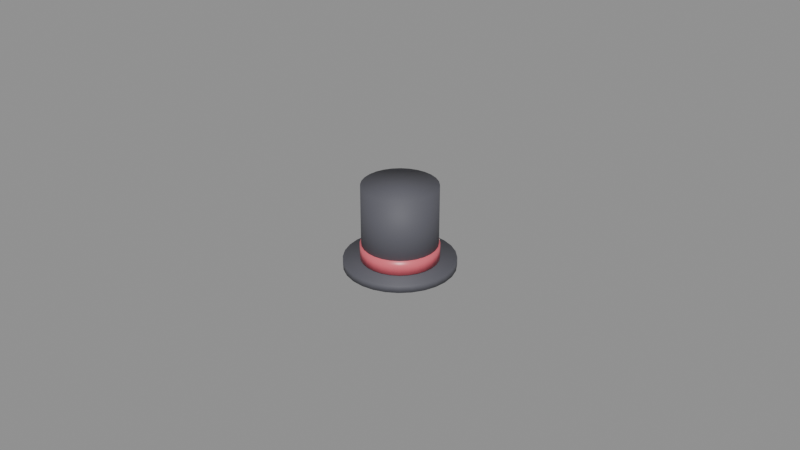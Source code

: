 # Source: costume_top_hat.blend  (saved by Blender 5.2.45; exported with 4.5.12 LTS)
import bpy
from mathutils import Matrix  # noqa: F401  (used for matrix-valued properties, if any)

bpy.ops.wm.read_factory_settings(use_empty=True)
scene = bpy.context.scene
scene.name = 'Scene'

# ---- materials (node trees are filled in below, after node groups)
mat_mat_tophat_felt = bpy.data.materials.new('mat_tophat_felt')
mat_mat_tophat_felt.diffuse_color = (0.1, 0.1, 0.12, 1.0)
mat_mat_tophat_ribbon = bpy.data.materials.new('mat_tophat_ribbon')
mat_mat_tophat_ribbon.diffuse_color = (0.78, 0.14, 0.18, 1.0)

# ---- material node trees
mat_mat_tophat_felt.use_nodes = True; mat_mat_tophat_felt.node_tree.nodes.clear()
_N = mat_mat_tophat_felt.node_tree.nodes; _L = mat_mat_tophat_felt.node_tree.links
n0 = _N.new('ShaderNodeBsdfPrincipled'); n0.name = 'Principled BSDF'; n0.location = (-200, 100)
n0.inputs[0].default_value = (0.1, 0.1, 0.12, 1.0)
n0.inputs[2].default_value = 0.65
n0.inputs[10].default_value = 0.005
n1 = _N.new('ShaderNodeOutputMaterial'); n1.name = 'Material Output'; n1.location = (200, 100)
_L.new(n0.outputs[0], n1.inputs[0])
n1.is_active_output = True
mat_mat_tophat_ribbon.use_nodes = True; mat_mat_tophat_ribbon.node_tree.nodes.clear()
_N = mat_mat_tophat_ribbon.node_tree.nodes; _L = mat_mat_tophat_ribbon.node_tree.links
n0 = _N.new('ShaderNodeBsdfPrincipled'); n0.name = 'Principled BSDF'; n0.location = (-200, 100)
n0.inputs[0].default_value = (0.78, 0.14, 0.18, 1.0)
n0.inputs[2].default_value = 0.35
n0.inputs[10].default_value = 0.005
n1 = _N.new('ShaderNodeOutputMaterial'); n1.name = 'Material Output'; n1.location = (200, 100)
_L.new(n0.outputs[0], n1.inputs[0])
n1.is_active_output = True

# ---- meshes
me_cylinder = bpy.data.meshes.new('Cylinder')
me_cylinder.from_pydata([(0.0, 0.017, -0.00125), (0.0, 0.017, 0.00125), (0.003783, 0.01657, -0.00125), (0.003783, 0.01657, 0.00125), (0.007376, 0.01532, -0.00125), (0.007376, 0.01532, 0.00125), (0.0106, 0.01329, -0.00125), (0.0106, 0.01329, 0.00125), (0.01329, 0.0106, -0.00125), (0.01329, 0.0106, 0.00125), (0.01532, 0.007376, -0.00125), (0.01532, 0.007376, 0.00125), (0.01657, 0.003783, -0.00125), (0.01657, 0.003783, 0.00125), (0.017, 0.0, -0.00125), (0.017, 0.0, 0.00125), (0.01657, -0.003783, -0.00125), (0.01657, -0.003783, 0.00125), (0.01532, -0.007376, -0.00125), (0.01532, -0.007376, 0.00125), (0.01329, -0.0106, -0.00125), (0.01329, -0.0106, 0.00125), (0.0106, -0.01329, -0.00125), (0.0106, -0.01329, 0.00125), (0.007376, -0.01532, -0.00125), (0.007376, -0.01532, 0.00125), (0.003783, -0.01657, -0.00125), (0.003783, -0.01657, 0.00125), (0.0, -0.017, -0.00125), (0.0, -0.017, 0.00125), (-0.003783, -0.01657, -0.00125), (-0.003783, -0.01657, 0.00125), (-0.007376, -0.01532, -0.00125), (-0.007376, -0.01532, 0.00125), (-0.0106, -0.01329, -0.00125), (-0.0106, -0.01329, 0.00125), (-0.01329, -0.0106, -0.00125), (-0.01329, -0.0106, 0.00125), (-0.01532, -0.007376, -0.00125), (-0.01532, -0.007376, 0.00125), (-0.01657, -0.003783, -0.00125), (-0.01657, -0.003783, 0.00125), (-0.017, 0.0, -0.00125), (-0.017, 0.0, 0.00125), (-0.01657, 0.003783, -0.00125), (-0.01657, 0.003783, 0.00125), (-0.01532, 0.007376, -0.00125), (-0.01532, 0.007376, 0.00125), (-0.01329, 0.0106, -0.00125), (-0.01329, 0.0106, 0.00125), (-0.0106, 0.01329, -0.00125), (-0.0106, 0.01329, 0.00125), (-0.007376, 0.01532, -0.00125), (-0.007376, 0.01532, 0.00125), (-0.003783, 0.01657, -0.00125), (-0.003783, 0.01657, 0.00125)], [], [(0, 1, 3, 2), (2, 3, 5, 4), (4, 5, 7, 6), (6, 7, 9, 8), (8, 9, 11, 10), (10, 11, 13, 12), (12, 13, 15, 14), (14, 15, 17, 16), (16, 17, 19, 18), (18, 19, 21, 20), (20, 21, 23, 22), (22, 23, 25, 24), (24, 25, 27, 26), (26, 27, 29, 28), (28, 29, 31, 30), (30, 31, 33, 32), (32, 33, 35, 34), (34, 35, 37, 36), (36, 37, 39, 38), (38, 39, 41, 40), (40, 41, 43, 42), (42, 43, 45, 44), (44, 45, 47, 46), (46, 47, 49, 48), (48, 49, 51, 50), (50, 51, 53, 52), (3, 1, 55, 53, 51, 49, 47, 45, 43, 41, 39, 37, 35, 33, 31, 29, 27, 25, 23, 21, 19, 17, 15, 13, 11, 9, 7, 5), (52, 53, 55, 54), (54, 55, 1, 0), (0, 2, 4, 6, 8, 10, 12, 14, 16, 18, 20, 22, 24, 26, 28, 30, 32, 34, 36, 38, 40, 42, 44, 46, 48, 50, 52, 54)])
me_cylinder.polygons.foreach_set('use_smooth', [True] * 30)
_uv = me_cylinder.uv_layers.new(name='UVMap')
_uv.uv.foreach_set('vector', [0.5818, 0.5748, 0.5452, 0.5748, 0.5452, 0.5205, 0.5818, 0.5205, 0.5818, 0.5205, 0.5452, 0.5205, 0.5452, 0.4648, 0.5818, 0.4648, 0.5818, 0.4648, 0.5452, 0.4648, 0.5452, 0.4105, 0.5818, 0.4105, 0.5818, 0.4105, 0.5452, 0.4105, 0.5452, 0.3603, 0.5818, 0.3603, 0.5395, 0.3546, 0.5029, 0.3546, 0.5029, 0.311, 0.5395, 0.311, 0.5395, 0.311, 0.5029, 0.311, 0.5029, 0.2609, 0.5395, 0.2609, 0.5395, 0.2609, 0.5029, 0.2609, 0.5029, 0.2066, 0.5395, 0.2066, 0.5395, 0.2066, 0.5029, 0.2066, 0.5029, 0.1509, 0.5395, 0.1509, 0.5395, 0.1509, 0.5029, 0.1509, 0.5029, 0.09659, 0.5395, 0.09659, 0.5395, 0.09659, 0.5029, 0.09659, 0.5029, 0.04642, 0.5395, 0.04642, 0.5395, 0.04642, 0.5029, 0.04642, 0.5029, 0.002881, 0.5395, 0.002881, 0.5395, 0.712, 0.5029, 0.712, 0.5029, 0.6685, 0.5395, 0.6685, 0.5395, 0.6685, 0.5029, 0.6685, 0.5029, 0.6183, 0.5395, 0.6183, 0.5395, 0.6183, 0.5029, 0.6183, 0.5029, 0.564, 0.5395, 0.564, 0.5395, 0.564, 0.5029, 0.564, 0.5029, 0.5083, 0.5395, 0.5083, 0.5395, 0.5083, 0.5029, 0.5083, 0.5029, 0.454, 0.5395, 0.454, 0.5395, 0.454, 0.5029, 0.454, 0.5029, 0.4039, 0.5395, 0.4039, 0.5395, 0.4039, 0.5029, 0.4039, 0.5029, 0.3603, 0.5395, 0.3603, 0.5818, 0.3546, 0.5452, 0.3546, 0.5452, 0.311, 0.5818, 0.311, 0.5818, 0.311, 0.5452, 0.311, 0.5452, 0.2609, 0.5818, 0.2609, 0.5818, 0.2609, 0.5452, 0.2609, 0.5452, 0.2066, 0.5818, 0.2066, 0.5818, 0.2066, 0.5452, 0.2066, 0.5452, 0.1509, 0.5818, 0.1509, 0.5818, 0.1509, 0.5452, 0.1509, 0.5452, 0.09659, 0.5818, 0.09659, 0.5818, 0.09659, 0.5452, 0.09659, 0.5452, 0.04642, 0.5818, 0.04642, 0.5818, 0.04642, 0.5452, 0.04642, 0.5452, 0.002881, 0.5818, 0.002881, 0.5818, 0.7032, 0.5452, 0.7032, 0.5452, 0.6685, 0.5818, 0.6685, 0.07416, 0.4258, 0.03943, 0.3823, 0.01527, 0.3321, 0.002881, 0.2778, 0.002881, 0.2222, 0.01527, 0.1679, 0.03943, 0.1177, 0.07416, 0.07416, 0.1177, 0.03943, 0.1679, 0.01527, 0.2222, 0.002881, 0.2778, 0.002881, 0.3321, 0.01527, 0.3823, 0.03943, 0.4258, 0.07416, 0.4606, 0.1177, 0.4847, 0.1679, 0.4971, 0.2222, 0.4971, 0.2778, 0.4847, 0.3321, 0.4606, 0.3823, 0.4258, 0.4258, 0.3823, 0.4606, 0.3321, 0.4847, 0.2778, 0.4971, 0.2222, 0.4971, 0.1679, 0.4847, 0.1177, 0.4606, 0.5818, 0.6685, 0.5452, 0.6685, 0.5452, 0.6249, 0.5818, 0.6249, 0.5818, 0.6249, 0.5452, 0.6249, 0.5452, 0.5748, 0.5818, 0.5748, 0.03943, 0.8823, 0.01527, 0.8321, 0.002881, 0.7778, 0.002881, 0.7222, 0.01527, 0.6679, 0.03943, 0.6177, 0.07416, 0.5742, 0.1177, 0.5394, 0.1679, 0.5153, 0.2222, 0.5029, 0.2778, 0.5029, 0.3321, 0.5153, 0.3823, 0.5394, 0.4258, 0.5742, 0.4606, 0.6177, 0.4847, 0.6679, 0.4971, 0.7222, 0.4971, 0.7778, 0.4847, 0.8321, 0.4606, 0.8823, 0.4258, 0.9258, 0.3823, 0.9606, 0.3321, 0.9847, 0.2778, 0.9971, 0.2222, 0.9971, 0.1679, 0.9847, 0.1177, 0.9606, 0.07416, 0.9258])
me_cylinder.materials.append(mat_mat_tophat_felt)
me_cylinder.update()
me_cylinder_001 = bpy.data.meshes.new('Cylinder.001')
me_cylinder_001.from_pydata([(0.0, 0.0115, -0.012), (0.0, 0.0115, 0.012), (0.002559, 0.01121, -0.012), (0.002559, 0.01121, 0.012), (0.00499, 0.01036, -0.012), (0.00499, 0.01036, 0.012), (0.00717, 0.008991, -0.012), (0.00717, 0.008991, 0.012), (0.008991, 0.00717, -0.012), (0.008991, 0.00717, 0.012), (0.01036, 0.00499, -0.012), (0.01036, 0.00499, 0.012), (0.01121, 0.002559, -0.012), (0.01121, 0.002559, 0.012), (0.0115, 0.0, -0.012), (0.0115, 0.0, 0.012), (0.01121, -0.002559, -0.012), (0.01121, -0.002559, 0.012), (0.01036, -0.00499, -0.012), (0.01036, -0.00499, 0.012), (0.008991, -0.00717, -0.012), (0.008991, -0.00717, 0.012), (0.00717, -0.008991, -0.012), (0.00717, -0.008991, 0.012), (0.00499, -0.01036, -0.012), (0.00499, -0.01036, 0.012), (0.002559, -0.01121, -0.012), (0.002559, -0.01121, 0.012), (0.0, -0.0115, -0.012), (0.0, -0.0115, 0.012), (-0.002559, -0.01121, -0.012), (-0.002559, -0.01121, 0.012), (-0.00499, -0.01036, -0.012), (-0.00499, -0.01036, 0.012), (-0.00717, -0.008991, -0.012), (-0.00717, -0.008991, 0.012), (-0.008991, -0.00717, -0.012), (-0.008991, -0.00717, 0.012), (-0.01036, -0.00499, -0.012), (-0.01036, -0.00499, 0.012), (-0.01121, -0.002559, -0.012), (-0.01121, -0.002559, 0.012), (-0.0115, 0.0, -0.012), (-0.0115, 0.0, 0.012), (-0.01121, 0.002559, -0.012), (-0.01121, 0.002559, 0.012), (-0.01036, 0.00499, -0.012), (-0.01036, 0.00499, 0.012), (-0.008991, 0.00717, -0.012), (-0.008991, 0.00717, 0.012), (-0.00717, 0.008991, -0.012), (-0.00717, 0.008991, 0.012), (-0.00499, 0.01036, -0.012), (-0.00499, 0.01036, 0.012), (-0.002559, 0.01121, -0.012), (-0.002559, 0.01121, 0.012)], [], [(0, 1, 3, 2), (2, 3, 5, 4), (4, 5, 7, 6), (6, 7, 9, 8), (8, 9, 11, 10), (10, 11, 13, 12), (12, 13, 15, 14), (14, 15, 17, 16), (16, 17, 19, 18), (18, 19, 21, 20), (20, 21, 23, 22), (22, 23, 25, 24), (24, 25, 27, 26), (26, 27, 29, 28), (28, 29, 31, 30), (30, 31, 33, 32), (32, 33, 35, 34), (34, 35, 37, 36), (36, 37, 39, 38), (38, 39, 41, 40), (40, 41, 43, 42), (42, 43, 45, 44), (44, 45, 47, 46), (46, 47, 49, 48), (48, 49, 51, 50), (50, 51, 53, 52), (3, 1, 55, 53, 51, 49, 47, 45, 43, 41, 39, 37, 35, 33, 31, 29, 27, 25, 23, 21, 19, 17, 15, 13, 11, 9, 7, 5), (52, 53, 55, 54), (54, 55, 1, 0), (0, 2, 4, 6, 8, 10, 12, 14, 16, 18, 20, 22, 24, 26, 28, 30, 32, 34, 36, 38, 40, 42, 44, 46, 48, 50, 52, 54)])
me_cylinder_001.polygons.foreach_set('use_smooth', [True] * 30)
_uv = me_cylinder_001.uv_layers.new(name='UVMap')
_uv.uv.foreach_set('vector', [0.2389, 0.9965, 0.2389, 0.6595, 0.2672, 0.6595, 0.2672, 0.9965, 0.2672, 0.9965, 0.2672, 0.6595, 0.2998, 0.6595, 0.2998, 0.9965, 0.2998, 0.9965, 0.2998, 0.6595, 0.335, 0.6595, 0.335, 0.9965, 0.335, 0.9965, 0.335, 0.6595, 0.3712, 0.6595, 0.3712, 0.9965, 0.3712, 0.9965, 0.3712, 0.6595, 0.4064, 0.6595, 0.4064, 0.9965, 0.4064, 0.9965, 0.4064, 0.6595, 0.439, 0.6595, 0.439, 0.9965, 0.439, 0.9965, 0.439, 0.6595, 0.4673, 0.6595, 0.4673, 0.9965, 0.3315, 0.3405, 0.3315, 0.003503, 0.3598, 0.003503, 0.3598, 0.3405, 0.3598, 0.3405, 0.3598, 0.003503, 0.3923, 0.003503, 0.3923, 0.3405, 0.3923, 0.3405, 0.3923, 0.003503, 0.4276, 0.003503, 0.4276, 0.3405, 0.4276, 0.3405, 0.4276, 0.003503, 0.4638, 0.003503, 0.4638, 0.3405, 0.4638, 0.3405, 0.4638, 0.003503, 0.499, 0.003503, 0.499, 0.3405, 0.499, 0.3405, 0.499, 0.003503, 0.5316, 0.003503, 0.5316, 0.3405, 0.5316, 0.3405, 0.5316, 0.003503, 0.5599, 0.003503, 0.5599, 0.3405, 0.5669, 0.3405, 0.5669, 0.003503, 0.5952, 0.003503, 0.5952, 0.3405, 0.5952, 0.3405, 0.5952, 0.003503, 0.6277, 0.003503, 0.6277, 0.3405, 0.6277, 0.3405, 0.6277, 0.003503, 0.663, 0.003503, 0.663, 0.3405, 0.663, 0.3405, 0.663, 0.003503, 0.6992, 0.003503, 0.6992, 0.3405, 0.6992, 0.3405, 0.6992, 0.003503, 0.7344, 0.003503, 0.7344, 0.3405, 0.7344, 0.3405, 0.7344, 0.003503, 0.767, 0.003503, 0.767, 0.3405, 0.767, 0.3405, 0.767, 0.003503, 0.7953, 0.003503, 0.7953, 0.3405, 0.003503, 0.9965, 0.003503, 0.6595, 0.03178, 0.6595, 0.03178, 0.9965, 0.03178, 0.9965, 0.03178, 0.6595, 0.06436, 0.6595, 0.06436, 0.9965, 0.06436, 0.9965, 0.06436, 0.6595, 0.09962, 0.6595, 0.09962, 0.9965, 0.09962, 0.9965, 0.09962, 0.6595, 0.1358, 0.6595, 0.1358, 0.9965, 0.1358, 0.9965, 0.1358, 0.6595, 0.171, 0.6595, 0.171, 0.9965, 0.01155, 0.2173, 0.003503, 0.1821, 0.003503, 0.1459, 0.01155, 0.1106, 0.02724, 0.07806, 0.04979, 0.04979, 0.07806, 0.02724, 0.1106, 0.01155, 0.1459, 0.003503, 0.1821, 0.003503, 0.2173, 0.01155, 0.2499, 0.02724, 0.2782, 0.04979, 0.3007, 0.07806, 0.3164, 0.1106, 0.3245, 0.1459, 0.3245, 0.1821, 0.3164, 0.2173, 0.3007, 0.2499, 0.2782, 0.2782, 0.2499, 0.3007, 0.2173, 0.3164, 0.1821, 0.3245, 0.1459, 0.3245, 0.1106, 0.3164, 0.07806, 0.3007, 0.04979, 0.2782, 0.02724, 0.2499, 0.171, 0.9965, 0.171, 0.6595, 0.2036, 0.6595, 0.2036, 0.9965, 0.2036, 0.9965, 0.2036, 0.6595, 0.2319, 0.6595, 0.2319, 0.9965, 0.003503, 0.51, 0.003503, 0.4739, 0.01155, 0.4386, 0.02724, 0.406, 0.04979, 0.3778, 0.07806, 0.3552, 0.1106, 0.3395, 0.1459, 0.3315, 0.1821, 0.3315, 0.2173, 0.3395, 0.2499, 0.3552, 0.2782, 0.3778, 0.3007, 0.406, 0.3164, 0.4386, 0.3245, 0.4739, 0.3245, 0.51, 0.3164, 0.5453, 0.3007, 0.5779, 0.2782, 0.6062, 0.2499, 0.6287, 0.2173, 0.6444, 0.1821, 0.6524, 0.1459, 0.6524, 0.1106, 0.6444, 0.07806, 0.6287, 0.04979, 0.6062, 0.02724, 0.5779, 0.01155, 0.5453])
me_cylinder_001.materials.append(mat_mat_tophat_felt)
me_cylinder_001.update()
me_cylinder_002 = bpy.data.meshes.new('Cylinder.002')
me_cylinder_002.from_pydata([(0.0, 0.0119, -0.00225), (0.0, 0.0119, 0.00225), (0.002648, 0.0116, -0.00225), (0.002648, 0.0116, 0.00225), (0.005163, 0.01072, -0.00225), (0.005163, 0.01072, 0.00225), (0.00742, 0.009304, -0.00225), (0.00742, 0.009304, 0.00225), (0.009304, 0.00742, -0.00225), (0.009304, 0.00742, 0.00225), (0.01072, 0.005163, -0.00225), (0.01072, 0.005163, 0.00225), (0.0116, 0.002648, -0.00225), (0.0116, 0.002648, 0.00225), (0.0119, 0.0, -0.00225), (0.0119, 0.0, 0.00225), (0.0116, -0.002648, -0.00225), (0.0116, -0.002648, 0.00225), (0.01072, -0.005163, -0.00225), (0.01072, -0.005163, 0.00225), (0.009304, -0.00742, -0.00225), (0.009304, -0.00742, 0.00225), (0.00742, -0.009304, -0.00225), (0.00742, -0.009304, 0.00225), (0.005163, -0.01072, -0.00225), (0.005163, -0.01072, 0.00225), (0.002648, -0.0116, -0.00225), (0.002648, -0.0116, 0.00225), (0.0, -0.0119, -0.00225), (0.0, -0.0119, 0.00225), (-0.002648, -0.0116, -0.00225), (-0.002648, -0.0116, 0.00225), (-0.005163, -0.01072, -0.00225), (-0.005163, -0.01072, 0.00225), (-0.00742, -0.009304, -0.00225), (-0.00742, -0.009304, 0.00225), (-0.009304, -0.00742, -0.00225), (-0.009304, -0.00742, 0.00225), (-0.01072, -0.005163, -0.00225), (-0.01072, -0.005163, 0.00225), (-0.0116, -0.002648, -0.00225), (-0.0116, -0.002648, 0.00225), (-0.0119, 0.0, -0.00225), (-0.0119, 0.0, 0.00225), (-0.0116, 0.002648, -0.00225), (-0.0116, 0.002648, 0.00225), (-0.01072, 0.005163, -0.00225), (-0.01072, 0.005163, 0.00225), (-0.009304, 0.00742, -0.00225), (-0.009304, 0.00742, 0.00225), (-0.00742, 0.009304, -0.00225), (-0.00742, 0.009304, 0.00225), (-0.005163, 0.01072, -0.00225), (-0.005163, 0.01072, 0.00225), (-0.002648, 0.0116, -0.00225), (-0.002648, 0.0116, 0.00225)], [], [(0, 1, 3, 2), (2, 3, 5, 4), (4, 5, 7, 6), (6, 7, 9, 8), (8, 9, 11, 10), (10, 11, 13, 12), (12, 13, 15, 14), (14, 15, 17, 16), (16, 17, 19, 18), (18, 19, 21, 20), (20, 21, 23, 22), (22, 23, 25, 24), (24, 25, 27, 26), (26, 27, 29, 28), (28, 29, 31, 30), (30, 31, 33, 32), (32, 33, 35, 34), (34, 35, 37, 36), (36, 37, 39, 38), (38, 39, 41, 40), (40, 41, 43, 42), (42, 43, 45, 44), (44, 45, 47, 46), (46, 47, 49, 48), (48, 49, 51, 50), (50, 51, 53, 52), (3, 1, 55, 53, 51, 49, 47, 45, 43, 41, 39, 37, 35, 33, 31, 29, 27, 25, 23, 21, 19, 17, 15, 13, 11, 9, 7, 5), (52, 53, 55, 54), (54, 55, 1, 0), (0, 2, 4, 6, 8, 10, 12, 14, 16, 18, 20, 22, 24, 26, 28, 30, 32, 34, 36, 38, 40, 42, 44, 46, 48, 50, 52, 54)])
me_cylinder_002.polygons.foreach_set('use_smooth', [True] * 30)
_uv = me_cylinder_002.uv_layers.new(name='UVMap')
_uv.uv.foreach_set('vector', [1.0, 0.5, 1.0, 1.0, 0.9643, 1.0, 0.9643, 0.5, 0.9643, 0.5, 0.9643, 1.0, 0.9286, 1.0, 0.9286, 0.5, 0.9286, 0.5, 0.9286, 1.0, 0.8929, 1.0, 0.8929, 0.5, 0.8929, 0.5, 0.8929, 1.0, 0.8571, 1.0, 0.8571, 0.5, 0.8571, 0.5, 0.8571, 1.0, 0.8214, 1.0, 0.8214, 0.5, 0.8214, 0.5, 0.8214, 1.0, 0.7857, 1.0, 0.7857, 0.5, 0.7857, 0.5, 0.7857, 1.0, 0.75, 1.0, 0.75, 0.5, 0.75, 0.5, 0.75, 1.0, 0.7143, 1.0, 0.7143, 0.5, 0.7143, 0.5, 0.7143, 1.0, 0.6786, 1.0, 0.6786, 0.5, 0.6786, 0.5, 0.6786, 1.0, 0.6429, 1.0, 0.6429, 0.5, 0.6429, 0.5, 0.6429, 1.0, 0.6071, 1.0, 0.6071, 0.5, 0.6071, 0.5, 0.6071, 1.0, 0.5714, 1.0, 0.5714, 0.5, 0.5714, 0.5, 0.5714, 1.0, 0.5357, 1.0, 0.5357, 0.5, 0.5357, 0.5, 0.5357, 1.0, 0.5, 1.0, 0.5, 0.5, 0.5, 0.5, 0.5, 1.0, 0.4643, 1.0, 0.4643, 0.5, 0.4643, 0.5, 0.4643, 1.0, 0.4286, 1.0, 0.4286, 0.5, 0.4286, 0.5, 0.4286, 1.0, 0.3929, 1.0, 0.3929, 0.5, 0.3929, 0.5, 0.3929, 1.0, 0.3571, 1.0, 0.3571, 0.5, 0.3571, 0.5, 0.3571, 1.0, 0.3214, 1.0, 0.3214, 0.5, 0.3214, 0.5, 0.3214, 1.0, 0.2857, 1.0, 0.2857, 0.5, 0.2857, 0.5, 0.2857, 1.0, 0.25, 1.0, 0.25, 0.5, 0.25, 0.5, 0.25, 1.0, 0.2143, 1.0, 0.2143, 0.5, 0.2143, 0.5, 0.2143, 1.0, 0.1786, 1.0, 0.1786, 0.5, 0.1786, 0.5, 0.1786, 1.0, 0.1429, 1.0, 0.1429, 0.5, 0.1429, 0.5, 0.1429, 1.0, 0.1071, 1.0, 0.1071, 0.5, 0.1071, 0.5, 0.1071, 1.0, 0.07143, 1.0, 0.07143, 0.5, 0.3034, 0.484, 0.25, 0.49, 0.1966, 0.484, 0.1459, 0.4662, 0.1004, 0.4376, 0.06236, 0.3996, 0.03377, 0.3541, 0.01602, 0.3034, 0.01, 0.25, 0.01602, 0.1966, 0.03377, 0.1459, 0.06236, 0.1004, 0.1004, 0.06236, 0.1459, 0.03377, 0.1966, 0.01602, 0.25, 0.01, 0.3034, 0.01602, 0.3541, 0.03377, 0.3996, 0.06236, 0.4376, 0.1004, 0.4662, 0.1459, 0.484, 0.1966, 0.49, 0.25, 0.484, 0.3034, 0.4662, 0.3541, 0.4376, 0.3996, 0.3996, 0.4376, 0.3541, 0.4662, 0.07143, 0.5, 0.07143, 1.0, 0.03571, 1.0, 0.03571, 0.5, 0.03571, 0.5, 0.03571, 1.0, 1.565e-07, 1.0, 1.565e-07, 0.5, 0.75, 0.49, 0.8034, 0.484, 0.8541, 0.4662, 0.8996, 0.4376, 0.9376, 0.3996, 0.9662, 0.3541, 0.984, 0.3034, 0.99, 0.25, 0.984, 0.1966, 0.9662, 0.1459, 0.9376, 0.1004, 0.8996, 0.06236, 0.8541, 0.03377, 0.8034, 0.01602, 0.75, 0.01, 0.6966, 0.01602, 0.6459, 0.03377, 0.6004, 0.06236, 0.5624, 0.1004, 0.5338, 0.1459, 0.516, 0.1966, 0.51, 0.25, 0.516, 0.3034, 0.5338, 0.3541, 0.5624, 0.3996, 0.6004, 0.4376, 0.6459, 0.4662, 0.6966, 0.484])
me_cylinder_002.materials.append(mat_mat_tophat_ribbon)
me_cylinder_002.update()

# ---- objects
ob_costume_top_hat_brim = bpy.data.objects.new('costume_top_hat_brim', me_cylinder)
ob_costume_top_hat_crown = bpy.data.objects.new('costume_top_hat_crown', me_cylinder_001)
ob_costume_top_hat_band = bpy.data.objects.new('costume_top_hat_band', me_cylinder_002)
ob_head_slot = bpy.data.objects.new('head_slot', None)

# ---- transforms, parenting, visibility, modifiers, constraints
ob_costume_top_hat_brim.location = (0.0, 0.0, 0.0012)
ob_costume_top_hat_crown.location = (0.0, 0.0, 0.014)
ob_costume_top_hat_band.location = (0.0, 0.0, 0.005)
ob_head_slot.location = (0.0, 0.0, 0.0)
ob_head_slot.empty_display_size = 0.01

# ---- collection membership
scene.collection.objects.link(ob_costume_top_hat_brim)
scene.collection.objects.link(ob_costume_top_hat_crown)
scene.collection.objects.link(ob_costume_top_hat_band)
scene.collection.objects.link(ob_head_slot)

# ---- scene / render settings (as saved in the file)
scene.frame_start = 1; scene.frame_end = 250; scene.frame_set(1)
scene.render.engine = 'BLENDER_EEVEE_NEXT'
scene.render.bake_bias = 0.0
scene.render.bake_samples = 0
scene.render.compositor_device = 'GPU'
scene.eevee.use_volume_custom_range = False
scene.eevee.fast_gi_thickness_near = 0.1
scene.eevee.fast_gi_thickness_far = 0.0
scene.eevee.ray_tracing_options.screen_trace_thickness = 0.1
bpy.context.view_layer.update()

# ---- added for rendering (the .blend has no active camera and no usable light): camera, sun + grey world if the file has none
cam_auto = bpy.data.cameras.new('AutoCamera')
cam_auto.lens = 50.0
cam_auto.sensor_width = 36.0
cam_auto.clip_end = 1000.0
ob_auto_camera = bpy.data.objects.new('AutoCamera', cam_auto)
scene.collection.objects.link(ob_auto_camera)
ob_auto_camera.location = (0.185045, -0.222054, 0.161011)
ob_auto_camera.rotation_euler = (1.09748, -7.21219e-08, 0.694738)
scene.camera = ob_auto_camera
light_auto_sun = bpy.data.lights.new('AutoSun', 'SUN')
light_auto_sun.energy = 3.0
light_auto_sun.angle = 0.0523599
ob_auto_sun = bpy.data.objects.new('AutoSun', light_auto_sun)
scene.collection.objects.link(ob_auto_sun)
ob_auto_sun.rotation_euler = (0.872665, 0.174533, 0.523599)
if scene.world is None:
    world_auto = bpy.data.worlds.new('AutoWorld')
    world_auto.color = (0.3, 0.3, 0.3)
    scene.world = world_auto
bpy.context.view_layer.update()
